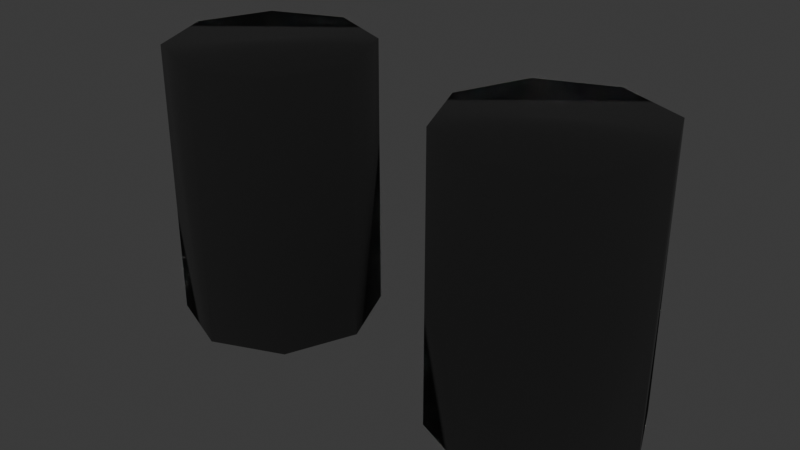 # Source: Pastilhas.blend  (saved by Blender 5.1.30; exported with 4.5.12 LTS)
import bpy
from mathutils import Matrix  # noqa: F401  (used for matrix-valued properties, if any)

bpy.ops.wm.read_factory_settings(use_empty=True)
scene = bpy.context.scene
scene.name = 'Scene'

# ---- collections
col_collection = bpy.data.collections.new('Collection'); scene.collection.children.link(col_collection)

# ---- materials (node trees are filled in below, after node groups)
mat_cinza = bpy.data.materials.new('Cinza')
mat_contorno = bpy.data.materials.new('Contorno')
mat_contorno.use_backface_culling = True
mat_contorno.use_backface_culling_shadow = True
mat_material = bpy.data.materials.new('Material')
mat_material.alpha_threshold = 0.0
mat_material.use_backface_culling_lightprobe_volume = False
mat_material.roughness = 0.5
mat_material.line_color = (0.0, 0.0, 0.0, 1.0)

# ---- material node trees
mat_cinza.use_nodes = True; mat_cinza.node_tree.nodes.clear()
_N = mat_cinza.node_tree.nodes; _L = mat_cinza.node_tree.links
n0 = _N.new('ShaderNodeBsdfPrincipled'); n0.name = 'Principled BSDF'; n0.location = (-200, 100)
n0.inputs[0].default_value = (0.1529, 0.1529, 0.1529, 1.0)
n0.inputs[1].default_value = 0.4136
n1 = _N.new('ShaderNodeOutputMaterial'); n1.name = 'Material Output'; n1.location = (200, 100)
_L.new(n0.outputs[0], n1.inputs[0])
n1.is_active_output = True
mat_contorno.use_nodes = True; mat_contorno.node_tree.nodes.clear()
_N = mat_contorno.node_tree.nodes; _L = mat_contorno.node_tree.links
n0 = _N.new('ShaderNodeBsdfPrincipled'); n0.name = 'Principled BSDF'; n0.location = (-200, 100)
n0.inputs[0].default_value = (0.0, 0.0, 0.0, 1.0)
n0.inputs[2].default_value = 1.0
n1 = _N.new('ShaderNodeOutputMaterial'); n1.name = 'Material Output'; n1.location = (200, 100)
_L.new(n0.outputs[0], n1.inputs[0])
n1.is_active_output = True
mat_material.use_nodes = True; mat_material.node_tree.nodes.clear()
_N = mat_material.node_tree.nodes; _L = mat_material.node_tree.links
n0 = _N.new('ShaderNodeOutputMaterial'); n0.name = 'Material Output'; n0.location = (200, 100)
n1 = _N.new('ShaderNodeBsdfPrincipled'); n1.name = 'Principled BSDF'; n1.location = (-200, 100)
n1.inputs[0].default_value = (0.2278, 0.1344, 0.07972, 1.0)
n1.inputs[1].default_value = 0.3273
_L.new(n1.outputs[0], n0.inputs[0])
n0.is_active_output = True

# ---- world
world_world = bpy.data.worlds.new('World'); scene.world = world_world
world_world.use_nodes = True; world_world.node_tree.nodes.clear()
_N = world_world.node_tree.nodes; _L = world_world.node_tree.links
n0 = _N.new('ShaderNodeOutputWorld'); n0.name = 'World Output'; n0.location = (200, 100)
n1 = _N.new('ShaderNodeBackground'); n1.name = 'Background'; n1.location = (-200, 100)
n1.inputs[0].default_value = (0.05088, 0.05088, 0.05088, 1.0)
_L.new(n1.outputs[0], n0.inputs[0])
n0.is_active_output = True
world_world.color = (0.05088, 0.05088, 0.05088)
world_world.sun_shadow_jitter_overblur = 0.0

# ---- meshes
me_cylinder = bpy.data.meshes.new('Cylinder')
me_cylinder.from_pydata([(0.0, 1.0, -1.0), (0.0, 1.0, 1.0), (0.7071, 0.7071, -1.0), (0.7071, 0.7071, 1.0), (1.0, 0.0, -1.0), (1.0, 0.0, 1.0), (0.7071, -0.7071, -1.0), (0.7071, -0.7071, 1.0), (0.0, -1.0, -1.0), (0.0, -1.0, 1.0), (-0.7071, -0.7071, -1.0), (-0.7071, -0.7071, 1.0), (-1.0, 0.0, -1.0), (-1.0, 0.0, 1.0), (-0.7071, 0.7071, -1.0), (-0.7071, 0.7071, 1.0)], [], [(0, 1, 3, 2), (2, 3, 5, 4), (4, 5, 7, 6), (6, 7, 9, 8), (8, 9, 11, 10), (10, 11, 13, 12), (3, 1, 15, 13, 11, 9, 7, 5), (12, 13, 15, 14), (14, 15, 1, 0), (0, 2, 4, 6, 8, 10, 12, 14)])
me_cylinder.polygons.foreach_set('use_smooth', [True] * 10)
_uv = me_cylinder.uv_layers.new(name='UVMap')
_uv.uv.foreach_set('vector', [1.0, 0.5, 1.0, 1.0, 0.875, 1.0, 0.875, 0.5, 0.875, 0.5, 0.875, 1.0, 0.75, 1.0, 0.75, 0.5, 0.75, 0.5, 0.75, 1.0, 0.625, 1.0, 0.625, 0.5, 0.625, 0.5, 0.625, 1.0, 0.5, 1.0, 0.5, 0.5, 0.5, 0.5, 0.5, 1.0, 0.375, 1.0, 0.375, 0.5, 0.375, 0.5, 0.375, 1.0, 0.25, 1.0, 0.25, 0.5, 0.4197, 0.4197, 0.25, 0.49, 0.08029, 0.4197, 0.01, 0.25, 0.08029, 0.08029, 0.25, 0.01, 0.4197, 0.08029, 0.49, 0.25, 0.25, 0.5, 0.25, 1.0, 0.125, 1.0, 0.125, 0.5, 0.125, 0.5, 0.125, 1.0, 0.0, 1.0, 0.0, 0.5, 0.75, 0.49, 0.9197, 0.4197, 0.99, 0.25, 0.9197, 0.08029, 0.75, 0.01, 0.5803, 0.08029, 0.51, 0.25, 0.5803, 0.4197])
me_cylinder.materials.append(mat_cinza)
me_cylinder.materials.append(mat_contorno)
me_cylinder.update()
me_cylinder_001 = bpy.data.meshes.new('Cylinder.001')
me_cylinder_001.from_pydata([(7.451e-09, 1.0, -1.0), (7.451e-09, 1.0, 1.0), (0.7071, 0.7071, -1.0), (0.7071, 0.7071, 1.0), (1.0, 0.0, -1.0), (1.0, 0.0, 1.0), (0.7071, -0.7071, -1.0), (0.7071, -0.7071, 1.0), (7.451e-09, -1.0, -1.0), (7.451e-09, -1.0, 1.0), (-0.7071, -0.7071, -1.0), (-0.7071, -0.7071, 1.0), (-1.0, 0.0, -1.0), (-1.0, 0.0, 1.0), (-0.7071, 0.7071, -1.0), (-0.7071, 0.7071, 1.0)], [], [(0, 1, 3, 2), (2, 3, 5, 4), (4, 5, 7, 6), (6, 7, 9, 8), (8, 9, 11, 10), (10, 11, 13, 12), (3, 1, 15, 13, 11, 9, 7, 5), (12, 13, 15, 14), (14, 15, 1, 0), (0, 2, 4, 6, 8, 10, 12, 14)])
me_cylinder_001.polygons.foreach_set('use_smooth', [True] * 10)
_uv = me_cylinder_001.uv_layers.new(name='UVMap')
_uv.uv.foreach_set('vector', [1.0, 0.5, 1.0, 1.0, 0.875, 1.0, 0.875, 0.5, 0.875, 0.5, 0.875, 1.0, 0.75, 1.0, 0.75, 0.5, 0.75, 0.5, 0.75, 1.0, 0.625, 1.0, 0.625, 0.5, 0.625, 0.5, 0.625, 1.0, 0.5, 1.0, 0.5, 0.5, 0.5, 0.5, 0.5, 1.0, 0.375, 1.0, 0.375, 0.5, 0.375, 0.5, 0.375, 1.0, 0.25, 1.0, 0.25, 0.5, 0.4197, 0.4197, 0.25, 0.49, 0.08029, 0.4197, 0.01, 0.25, 0.08029, 0.08029, 0.25, 0.01, 0.4197, 0.08029, 0.49, 0.25, 0.25, 0.5, 0.25, 1.0, 0.125, 1.0, 0.125, 0.5, 0.125, 0.5, 0.125, 1.0, 0.0, 1.0, 0.0, 0.5, 0.75, 0.49, 0.9197, 0.4197, 0.99, 0.25, 0.9197, 0.08029, 0.75, 0.01, 0.5803, 0.08029, 0.51, 0.25, 0.5803, 0.4197])
me_cylinder_001.materials.append(mat_material)
me_cylinder_001.materials.append(mat_contorno)
me_cylinder_001.update()

# ---- objects
ob_pastilha_nova = bpy.data.objects.new('Pastilha Nova', me_cylinder)
ob_pastilhha_velha = bpy.data.objects.new('Pastilhha Velha', me_cylinder_001)

# ---- transforms, parenting, visibility, modifiers, constraints
ob_pastilha_nova.location = (-0.2793, 0.0, 0.0)
ob_pastilha_nova.scale = (0.07769, 0.07769, 0.1109)
_m = ob_pastilha_nova.modifiers.new('Solidify', 'SOLIDIFY')
_m.thickness = -0.2
_m.material_offset = 1
_m.material_offset_rim = 1
_m.use_flip_normals = True
ob_pastilhha_velha.location = (-5.788e-10, 0.0, 0.0)
ob_pastilhha_velha.scale = (0.07769, 0.07769, 0.1109)
_m = ob_pastilhha_velha.modifiers.new('Solidify', 'SOLIDIFY')
_m.thickness = -0.2
_m.material_offset = 1
_m.material_offset_rim = 1
_m.use_flip_normals = True

# ---- collection membership
col_collection.objects.link(ob_pastilha_nova)
col_collection.objects.link(ob_pastilhha_velha)

# ---- scene / render settings (as saved in the file)
scene.frame_start = 1; scene.frame_end = 250; scene.frame_set(1)
scene.render.engine = 'BLENDER_EEVEE_NEXT'
scene.render.bake_bias = 0.0
scene.render.bake_samples = 0
scene.cycles.sampling_pattern = 'TABULATED_SOBOL'
scene.eevee.use_volume_custom_range = False
bpy.context.view_layer.update()

# ---- added for rendering (the .blend has no active camera and no usable light): camera, sun
cam_auto = bpy.data.cameras.new('AutoCamera')
cam_auto.lens = 50.0
cam_auto.sensor_width = 36.0
cam_auto.clip_end = 1000.0
ob_auto_camera = bpy.data.objects.new('AutoCamera', cam_auto)
scene.collection.objects.link(ob_auto_camera)
ob_auto_camera.location = (0.371391, -0.613248, 0.408832)
ob_auto_camera.rotation_euler = (1.09748, -7.21219e-08, 0.694738)
scene.camera = ob_auto_camera
light_auto_sun = bpy.data.lights.new('AutoSun', 'SUN')
light_auto_sun.energy = 3.0
light_auto_sun.angle = 0.0523599
ob_auto_sun = bpy.data.objects.new('AutoSun', light_auto_sun)
scene.collection.objects.link(ob_auto_sun)
ob_auto_sun.rotation_euler = (0.872665, 0.174533, 0.523599)
bpy.context.view_layer.update()
